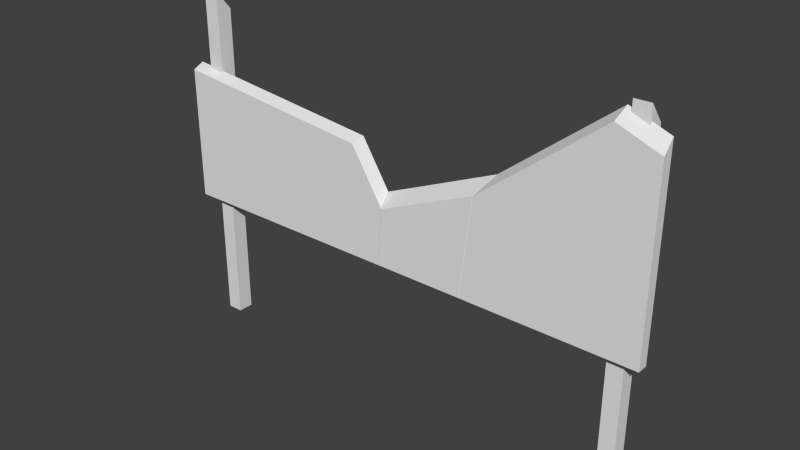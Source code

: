 # Source: billboard_destroyed.blend  (saved by Blender 2.65.0; exported with 4.5.12 LTS)
import bpy
from mathutils import Matrix  # noqa: F401  (used for matrix-valued properties, if any)

bpy.ops.wm.read_factory_settings(use_empty=True)
scene = bpy.context.scene
scene.name = 'Scene'

# ---- collections
col_collection_1 = bpy.data.collections.new('Collection 1'); scene.collection.children.link(col_collection_1)

# ---- world
world_world = bpy.data.worlds.new('World'); scene.world = world_world
world_world.color = (0.05088, 0.05088, 0.05088)
world_world.use_sun_shadow = False
world_world.sun_shadow_jitter_overblur = 0.0
world_world.cycles.sampling_method = 'MANUAL'
world_world.cycles.sample_map_resolution = 256

# ---- meshes
me_cube_001 = bpy.data.meshes.new('Cube.001')
me_cube_001.from_pydata([(-1.87, -0.009778, -0.06306), (-1.87, 0.1163, -0.06306), (-1.744, 0.1163, -0.06306), (-1.744, -0.009778, -0.06306), (-1.87, -0.009778, 2.693), (-1.87, 0.1163, 2.538), (-1.744, 0.1163, 2.538), (-1.744, -0.009778, 2.693), (1.724, -0.009778, -0.06306), (1.724, 0.1163, -0.06306), (1.85, 0.1163, -0.06306), (1.85, -0.009778, -0.06306), (1.724, -0.009778, 2.693), (1.724, 0.1163, 2.538), (1.85, 0.1163, 2.538), (1.85, -0.009778, 2.693)], [], [(4, 5, 1, 0), (5, 6, 2, 1), (6, 7, 3, 2), (7, 4, 0, 3), (0, 1, 2, 3), (7, 6, 5, 4), (12, 13, 9, 8), (13, 14, 10, 9), (14, 15, 11, 10), (15, 12, 8, 11), (8, 9, 10, 11), (15, 14, 13, 12)])
me_cube_001.use_remesh_preserve_volume = False
me_cube_001.use_remesh_preserve_attributes = False
me_cube_001.use_mirror_vertex_groups = False
me_cube_001.update()
me_mesh_006 = bpy.data.meshes.new('Mesh.006')
me_mesh_006.from_pydata([(0.4804, -0.0442, 0.3461), (0.5083, 0.0442, 0.3844), (0.06829, 0.0442, 0.4324), (-0.7426, -0.0442, 0.4795), (-1.154, 0.0442, 0.5653), (-1.154, -0.0442, 0.5243), (0.7434, -0.0442, -0.07864), (0.7332, 0.0442, 0.02122), (0.7229, 0.0442, -0.09931), (0.715, -0.0442, -0.4135), (0.704, -0.0442, -0.5404), (0.6847, 0.0442, -0.5404), (-1.154, 0.0442, -0.5404), (-1.154, -0.0442, -0.5404), (0.5083, 0.0442, 0.3844), (0.7332, 0.0442, 0.02122), (0.06829, 0.0442, 0.4324), (0.4804, -0.0442, 0.3461), (-0.7426, -0.0442, 0.4795), (0.704, -0.0442, -0.5404), (0.6847, 0.0442, -0.5404), (0.7229, 0.0442, -0.09931), (-1.154, 0.0442, 0.5653), (-1.154, -0.0442, 0.5243), (0.7434, -0.0442, -0.07864), (0.715, -0.0442, -0.4135)], [], [(0, 1, 2, 3), (3, 2, 22, 5), (9, 19, 11, 8), (8, 7, 6, 9), (12, 13, 23, 4), (13, 10, 25, 24, 17, 18, 23), (6, 7, 1, 0), (16, 14, 15, 21, 20, 12, 4), (13, 12, 20, 10)])
_k = set([(0, 3), (0, 6), (1, 2), (1, 7), (2, 22), (3, 5), (4, 16), (4, 23), (5, 22), (6, 9), (7, 8), (8, 11), (9, 19), (10, 20), (10, 25), (11, 19), (14, 15), (14, 16), (15, 21), (17, 18), (17, 24), (18, 23), (20, 21), (24, 25)])
me_mesh_006.attributes.new('sharp_edge', 'BOOLEAN', 'EDGE').data.foreach_set('value', [ (min(e.vertices), max(e.vertices)) in _k for e in me_mesh_006.edges])
_uv = me_mesh_006.uv_layers.new(name='UVMap')
_uv.uv.foreach_set('vector', [0.7334, 0.7334, 0.2639, 0.2639, 0.2637, -1.254e-08, 0.733, 8.136e-09, 0.267, -7.841e-09, 0.7363, 1.209e-08, 0.7353, 0.7066, 0.2667, 0.2379, 0.2651, 0.2651, 0.2651, 0.07511, 0.7355, 0.07516, 0.7355, 0.7355, 1.0, 0.7355, 0.7358, 0.7358, 0.2661, 0.2661, 1.0, 0.2651, 0.05819, 0.9104, 0.06513, 0.9169, 0.03925, 0.9184, 0.04001, 0.9122, 7.093e-05, 7.132e-05, 0.4676, 7.115e-05, 0.4703, 0.03201, 0.4775, 0.1162, 0.4113, 0.2231, 0.1037, 0.2567, 7.107e-05, 0.2679, 1.0, 0.2661, 1.0, 0.7358, 0.2639, -3.205e-07, 0.7334, -4.349e-07, 0.04162, 0.8964, 0.04221, 0.8907, 0.04807, 0.8873, 0.05006, 0.8872, 0.05733, 0.887, 0.05819, 0.9104, 0.04001, 0.9122, 0.06513, 0.9169, 0.05819, 0.9104, 0.05733, 0.887, 0.06513, 0.8874])
me_mesh_006.use_remesh_preserve_volume = False
me_mesh_006.use_remesh_preserve_attributes = False
me_mesh_006.use_mirror_vertex_groups = False
me_mesh_006.update()
me_mesh_002 = bpy.data.meshes.new('Mesh.002')
me_mesh_002.from_pydata([(-0.5261, 0.0442, -0.436), (-0.507, -0.0442, -0.436), (-0.467, -0.0442, 0.02503), (-0.4775, 0.0442, 0.1246), (-0.2051, -0.0442, 0.1398), (0.2462, 0.0442, 0.4418), (0.309, -0.0442, 0.3648), (0.431, 0.0442, 0.5227), (0.4084, 0.0442, 0.3211), (0.2461, -0.0442, -0.1959), (0.219, -0.0442, -0.436), (0.323, 0.0442, -0.436), (-0.4775, 0.0442, 0.1246), (0.2462, 0.0442, 0.4418), (-0.467, -0.0442, 0.02503), (-0.2051, -0.0442, 0.1398), (0.219, -0.0442, -0.436), (0.323, 0.0442, -0.436), (-0.507, -0.0442, -0.436), (0.431, 0.0442, 0.5227), (0.4084, 0.0442, 0.3211), (-0.5261, 0.0442, -0.436), (0.309, -0.0442, 0.3648), (0.2461, -0.0442, -0.1959)], [], [(9, 10, 11, 8), (8, 7, 6, 9), (6, 7, 5, 4), (3, 2, 4, 5), (13, 19, 20, 17, 0, 12), (1, 16, 23, 22, 15, 14), (2, 3, 21, 18), (0, 17, 16, 1)])
_k = set([(0, 1), (0, 12), (1, 14), (2, 4), (2, 18), (3, 5), (3, 21), (4, 6), (5, 7), (6, 9), (7, 8), (8, 11), (9, 10), (10, 11), (12, 13), (13, 19), (14, 15), (15, 22), (16, 17), (16, 23), (17, 20), (18, 21), (19, 20), (22, 23)])
me_mesh_002.attributes.new('sharp_edge', 'BOOLEAN', 'EDGE').data.foreach_set('value', [ (min(e.vertices), max(e.vertices)) in _k for e in me_mesh_002.edges])
_uv = me_mesh_002.uv_layers.new(name='UVMap')
_uv.uv.foreach_set('vector', [0.2643, 0.2643, 0.2636, 0.04543, 0.7334, 0.04532, 0.7355, 0.7355, 1.0, 0.7355, 0.7358, 0.7358, 0.2651, 0.2651, 1.0, 0.2643, 1.0, 0.2651, 1.0, 0.7358, 0.7363, 0.7363, 0.2665, 0.2665, 0.2664, 3.556e-08, 0.7345, -2.181e-08, 1.0, 0.2665, 1.0, 0.7363, 0.04254, 0.8786, 0.04112, 0.8763, 0.04444, 0.8763, 0.05693, 0.8762, 0.05732, 0.887, 0.04809, 0.8873, 0.4681, 7.112e-05, 0.6507, 7.105e-05, 0.6575, 0.06046, 0.6733, 0.2015, 0.544, 0.1449, 0.4781, 0.116, 1.0, 0.2655, 1.0, 0.7336, 0.3408, 0.07474, 0.8086, 0.07471, 0.05732, 0.887, 0.05693, 0.8762, 0.06513, 0.8758, 0.06513, 0.8873])
me_mesh_002.use_remesh_preserve_volume = False
me_mesh_002.use_remesh_preserve_attributes = False
me_mesh_002.use_mirror_vertex_groups = False
me_mesh_002.update()
me_mesh_001 = bpy.data.meshes.new('Mesh.001')
me_mesh_001.from_pydata([(-0.7949, -0.0442, -0.1156), (-0.6727, 0.0442, 0.04194), (-0.7809, 0.0442, -0.9185), (-0.8852, -0.0442, -0.9185), (0.1697, -0.0442, 0.6489), (0.1991, 0.0442, 0.7328), (0.3046, 0.0442, 0.692), (0.4618, -0.0442, 0.5361), (0.4996, -0.0442, 0.5215), (0.4996, 0.0442, 0.6165), (0.4996, 0.0442, -0.9185), (0.4996, -0.0442, -0.9185), (-0.7949, -0.0442, -0.1156), (0.1697, -0.0442, 0.6489), (-0.6727, 0.0442, 0.04194), (-0.7809, 0.0442, -0.9185), (0.4996, -0.0442, 0.5215), (0.4996, 0.0442, 0.6165), (0.1991, 0.0442, 0.7328), (0.3046, 0.0442, 0.692), (-0.8852, -0.0442, -0.9185), (0.4618, -0.0442, 0.5361)], [], [(4, 7, 6, 5), (15, 20, 0, 1), (7, 16, 9, 6), (1, 0, 4, 5), (8, 11, 10, 17), (14, 18, 19, 17, 10, 2), (2, 10, 11, 3), (21, 13, 12, 3, 11, 8)])
_k = set([(0, 4), (0, 20), (1, 5), (1, 15), (2, 3), (2, 14), (3, 12), (4, 7), (5, 6), (6, 9), (7, 16), (8, 17), (8, 21), (9, 16), (12, 13), (13, 21), (14, 18), (15, 20), (17, 19), (18, 19)])
me_mesh_001.attributes.new('sharp_edge', 'BOOLEAN', 'EDGE').data.foreach_set('value', [ (min(e.vertices), max(e.vertices)) in _k for e in me_mesh_001.edges])
_uv = me_mesh_001.uv_layers.new(name='UVMap')
_uv.uv.foreach_set('vector', [0.7359, 4.991e-08, 0.7363, 0.7363, 0.266, 0.266, 0.2659, -1.18e-08, 0.7998, 0.7343, 0.3302, 0.2647, 0.2661, 3.253e-08, 0.7365, 7.749e-09, 1.0, 0.7363, 0.8866, 0.7362, 0.4152, 0.2654, 1.0, 0.266, 0.2635, 2.001e-08, 0.7339, 3.299e-08, 1.0, 0.2641, 1.0, 0.7341, 0.03012, 0.8558, 0.06513, 0.8538, 0.05633, 0.8599, 0.0311, 0.8623, 0.04109, 0.8763, 0.02933, 0.8663, 0.02995, 0.8649, 0.0311, 0.8623, 0.05633, 0.8599, 0.05693, 0.8762, 0.05693, 0.8762, 0.05633, 0.8599, 0.06513, 0.8538, 0.06513, 0.8758, 0.9904, 0.366, 0.9169, 0.3944, 0.6743, 0.2021, 0.6516, 7.105e-05, 0.9999, 7.093e-05, 0.9999, 0.3623])
me_mesh_001.use_remesh_preserve_volume = False
me_mesh_001.use_remesh_preserve_attributes = False
me_mesh_001.use_mirror_vertex_groups = False
me_mesh_001.update()

# ---- objects
ob_cube_001 = bpy.data.objects.new('Cube.001', me_cube_001)
ob_cube_cell_006 = bpy.data.objects.new('Cube_cell.006', me_mesh_006)
ob_cube_cell_002 = bpy.data.objects.new('Cube_cell.002', me_mesh_002)
ob_cube_cell_001 = bpy.data.objects.new('Cube_cell.001', me_mesh_001)

# ---- transforms, parenting, visibility, modifiers, constraints
ob_cube_001.location = (0.0, 0.0, 0.0)
ob_cube_001.lineart.crease_threshold = 0.0
ob_cube_cell_006.location = (-0.8329, -0.0359, 1.529)
ob_cube_cell_006.lineart.crease_threshold = 0.0
ob_cube_cell_002.location = (0.38, -0.0359, 1.425)
ob_cube_cell_002.lineart.crease_threshold = 0.0
ob_cube_cell_001.location = (1.488, -0.0359, 1.907)
ob_cube_cell_001.lineart.crease_threshold = 0.0

# ---- collection membership
col_collection_1.objects.link(ob_cube_001)
col_collection_1.objects.link(ob_cube_cell_006)
col_collection_1.objects.link(ob_cube_cell_002)
col_collection_1.objects.link(ob_cube_cell_001)

# ---- scene / render settings (as saved in the file)
scene.frame_start = 1; scene.frame_end = 250; scene.frame_set(1)
scene.render.engine = 'BLENDER_EEVEE_NEXT'
scene.render.image_settings.color_mode = 'RGB'
scene.render.image_settings.compression = 90
scene.render.resolution_percentage = 50
scene.render.dither_intensity = 0.0
scene.render.bake_margin = 2
scene.render.bake_bias = 0.0
scene.cycles.use_denoising = False
scene.cycles.samples = 10
scene.cycles.sampling_pattern = 'TABULATED_SOBOL'
scene.cycles.light_sampling_threshold = 0.0
scene.cycles.use_adaptive_sampling = False
scene.cycles.use_light_tree = False
scene.cycles.blur_glossy = 0.0
scene.cycles.volume_bounces = 1
scene.cycles.pixel_filter_type = 'GAUSSIAN'
scene.cycles.sample_clamp_indirect = 0.0
scene.view_settings.view_transform = 'Standard'
bpy.context.view_layer.update()

# ---- added for rendering (the .blend has no active camera and no usable light): camera, sun
cam_auto = bpy.data.cameras.new('AutoCamera')
cam_auto.lens = 50.0
cam_auto.sensor_width = 36.0
cam_auto.clip_end = 1000.0
ob_auto_camera = bpy.data.objects.new('AutoCamera', cam_auto)
scene.collection.objects.link(ob_auto_camera)
ob_auto_camera.location = (4.4786, -5.35621, 4.89788)
ob_auto_camera.rotation_euler = (1.09748, -7.21219e-08, 0.694738)
scene.camera = ob_auto_camera
light_auto_sun = bpy.data.lights.new('AutoSun', 'SUN')
light_auto_sun.energy = 3.0
light_auto_sun.angle = 0.0523599
ob_auto_sun = bpy.data.objects.new('AutoSun', light_auto_sun)
scene.collection.objects.link(ob_auto_sun)
ob_auto_sun.rotation_euler = (0.872665, 0.174533, 0.523599)
bpy.context.view_layer.update()

